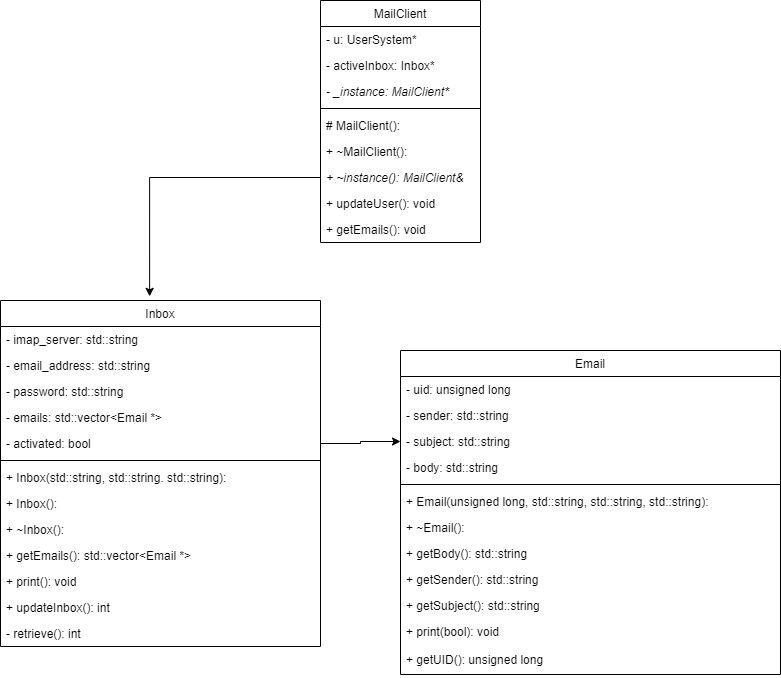

The diagram above was exported from draw.io. Its source (the exported page's mxGraphModel, read from the mxfile embedded in the PNG):
<mxGraphModel dx="1422" dy="762" grid="1" gridSize="10" guides="1" tooltips="1" connect="1" arrows="1" fold="1" page="1" pageScale="1" pageWidth="850" pageHeight="1100" math="0" shadow="0">
  <root>
    <mxCell id="0" />
    <mxCell id="1" parent="0" />
    <mxCell id="1NoW6ZsMR7YHRQh5ddxH-1" value="MailClient" style="swimlane;fontStyle=0;align=center;verticalAlign=top;childLayout=stackLayout;horizontal=1;startSize=26;horizontalStack=0;resizeParent=1;resizeParentMax=0;resizeLast=0;collapsible=1;marginBottom=0;" vertex="1" parent="1">
      <mxGeometry x="340" y="110" width="160" height="242" as="geometry" />
    </mxCell>
    <mxCell id="1NoW6ZsMR7YHRQh5ddxH-2" value="- u: UserSystem*" style="text;strokeColor=none;fillColor=none;align=left;verticalAlign=top;spacingLeft=4;spacingRight=4;overflow=hidden;rotatable=0;points=[[0,0.5],[1,0.5]];portConstraint=eastwest;" vertex="1" parent="1NoW6ZsMR7YHRQh5ddxH-1">
      <mxGeometry y="26" width="160" height="26" as="geometry" />
    </mxCell>
    <mxCell id="1NoW6ZsMR7YHRQh5ddxH-5" value="- activeInbox: Inbox*" style="text;strokeColor=none;fillColor=none;align=left;verticalAlign=top;spacingLeft=4;spacingRight=4;overflow=hidden;rotatable=0;points=[[0,0.5],[1,0.5]];portConstraint=eastwest;" vertex="1" parent="1NoW6ZsMR7YHRQh5ddxH-1">
      <mxGeometry y="52" width="160" height="26" as="geometry" />
    </mxCell>
    <mxCell id="1NoW6ZsMR7YHRQh5ddxH-7" value="- _instance: MailClient*" style="text;strokeColor=none;fillColor=none;align=left;verticalAlign=top;spacingLeft=4;spacingRight=4;overflow=hidden;rotatable=0;points=[[0,0.5],[1,0.5]];portConstraint=eastwest;fontStyle=2" vertex="1" parent="1NoW6ZsMR7YHRQh5ddxH-1">
      <mxGeometry y="78" width="160" height="26" as="geometry" />
    </mxCell>
    <mxCell id="1NoW6ZsMR7YHRQh5ddxH-3" value="" style="line;strokeWidth=1;fillColor=none;align=left;verticalAlign=middle;spacingTop=-1;spacingLeft=3;spacingRight=3;rotatable=0;labelPosition=right;points=[];portConstraint=eastwest;" vertex="1" parent="1NoW6ZsMR7YHRQh5ddxH-1">
      <mxGeometry y="104" width="160" height="8" as="geometry" />
    </mxCell>
    <mxCell id="1NoW6ZsMR7YHRQh5ddxH-4" value="# MailClient():" style="text;strokeColor=none;fillColor=none;align=left;verticalAlign=top;spacingLeft=4;spacingRight=4;overflow=hidden;rotatable=0;points=[[0,0.5],[1,0.5]];portConstraint=eastwest;" vertex="1" parent="1NoW6ZsMR7YHRQh5ddxH-1">
      <mxGeometry y="112" width="160" height="26" as="geometry" />
    </mxCell>
    <mxCell id="1NoW6ZsMR7YHRQh5ddxH-8" value="+ ~MailClient():" style="text;strokeColor=none;fillColor=none;align=left;verticalAlign=top;spacingLeft=4;spacingRight=4;overflow=hidden;rotatable=0;points=[[0,0.5],[1,0.5]];portConstraint=eastwest;" vertex="1" parent="1NoW6ZsMR7YHRQh5ddxH-1">
      <mxGeometry y="138" width="160" height="26" as="geometry" />
    </mxCell>
    <mxCell id="1NoW6ZsMR7YHRQh5ddxH-6" value="+ ~instance(): MailClient&amp;" style="text;strokeColor=none;fillColor=none;align=left;verticalAlign=top;spacingLeft=4;spacingRight=4;overflow=hidden;rotatable=0;points=[[0,0.5],[1,0.5]];portConstraint=eastwest;fontStyle=2" vertex="1" parent="1NoW6ZsMR7YHRQh5ddxH-1">
      <mxGeometry y="164" width="160" height="26" as="geometry" />
    </mxCell>
    <mxCell id="1NoW6ZsMR7YHRQh5ddxH-10" value="+ updateUser(): void" style="text;strokeColor=none;fillColor=none;align=left;verticalAlign=top;spacingLeft=4;spacingRight=4;overflow=hidden;rotatable=0;points=[[0,0.5],[1,0.5]];portConstraint=eastwest;" vertex="1" parent="1NoW6ZsMR7YHRQh5ddxH-1">
      <mxGeometry y="190" width="160" height="26" as="geometry" />
    </mxCell>
    <mxCell id="1NoW6ZsMR7YHRQh5ddxH-9" value="+ getEmails(): void" style="text;strokeColor=none;fillColor=none;align=left;verticalAlign=top;spacingLeft=4;spacingRight=4;overflow=hidden;rotatable=0;points=[[0,0.5],[1,0.5]];portConstraint=eastwest;" vertex="1" parent="1NoW6ZsMR7YHRQh5ddxH-1">
      <mxGeometry y="216" width="160" height="26" as="geometry" />
    </mxCell>
    <mxCell id="1NoW6ZsMR7YHRQh5ddxH-11" value="Inbox" style="swimlane;fontStyle=0;align=center;verticalAlign=top;childLayout=stackLayout;horizontal=1;startSize=26;horizontalStack=0;resizeParent=1;resizeParentMax=0;resizeLast=0;collapsible=1;marginBottom=0;" vertex="1" parent="1">
      <mxGeometry x="20" y="410" width="320" height="346" as="geometry" />
    </mxCell>
    <mxCell id="1NoW6ZsMR7YHRQh5ddxH-12" value="- imap_server: std::string" style="text;strokeColor=none;fillColor=none;align=left;verticalAlign=top;spacingLeft=4;spacingRight=4;overflow=hidden;rotatable=0;points=[[0,0.5],[1,0.5]];portConstraint=eastwest;" vertex="1" parent="1NoW6ZsMR7YHRQh5ddxH-11">
      <mxGeometry y="26" width="320" height="26" as="geometry" />
    </mxCell>
    <mxCell id="1NoW6ZsMR7YHRQh5ddxH-15" value="- email_address: std::string" style="text;strokeColor=none;fillColor=none;align=left;verticalAlign=top;spacingLeft=4;spacingRight=4;overflow=hidden;rotatable=0;points=[[0,0.5],[1,0.5]];portConstraint=eastwest;" vertex="1" parent="1NoW6ZsMR7YHRQh5ddxH-11">
      <mxGeometry y="52" width="320" height="26" as="geometry" />
    </mxCell>
    <mxCell id="1NoW6ZsMR7YHRQh5ddxH-17" value="- password: std::string" style="text;strokeColor=none;fillColor=none;align=left;verticalAlign=top;spacingLeft=4;spacingRight=4;overflow=hidden;rotatable=0;points=[[0,0.5],[1,0.5]];portConstraint=eastwest;" vertex="1" parent="1NoW6ZsMR7YHRQh5ddxH-11">
      <mxGeometry y="78" width="320" height="26" as="geometry" />
    </mxCell>
    <mxCell id="1NoW6ZsMR7YHRQh5ddxH-16" value="- emails: std::vector&lt;Email *&gt;" style="text;strokeColor=none;fillColor=none;align=left;verticalAlign=top;spacingLeft=4;spacingRight=4;overflow=hidden;rotatable=0;points=[[0,0.5],[1,0.5]];portConstraint=eastwest;" vertex="1" parent="1NoW6ZsMR7YHRQh5ddxH-11">
      <mxGeometry y="104" width="320" height="26" as="geometry" />
    </mxCell>
    <mxCell id="1NoW6ZsMR7YHRQh5ddxH-18" value="- activated: bool" style="text;strokeColor=none;fillColor=none;align=left;verticalAlign=top;spacingLeft=4;spacingRight=4;overflow=hidden;rotatable=0;points=[[0,0.5],[1,0.5]];portConstraint=eastwest;" vertex="1" parent="1NoW6ZsMR7YHRQh5ddxH-11">
      <mxGeometry y="130" width="320" height="26" as="geometry" />
    </mxCell>
    <mxCell id="1NoW6ZsMR7YHRQh5ddxH-13" value="" style="line;strokeWidth=1;fillColor=none;align=left;verticalAlign=middle;spacingTop=-1;spacingLeft=3;spacingRight=3;rotatable=0;labelPosition=right;points=[];portConstraint=eastwest;" vertex="1" parent="1NoW6ZsMR7YHRQh5ddxH-11">
      <mxGeometry y="156" width="320" height="8" as="geometry" />
    </mxCell>
    <mxCell id="1NoW6ZsMR7YHRQh5ddxH-14" value="+ Inbox(std::string, std::string. std::string):" style="text;strokeColor=none;fillColor=none;align=left;verticalAlign=top;spacingLeft=4;spacingRight=4;overflow=hidden;rotatable=0;points=[[0,0.5],[1,0.5]];portConstraint=eastwest;" vertex="1" parent="1NoW6ZsMR7YHRQh5ddxH-11">
      <mxGeometry y="164" width="320" height="26" as="geometry" />
    </mxCell>
    <mxCell id="1NoW6ZsMR7YHRQh5ddxH-20" value="+ Inbox():" style="text;strokeColor=none;fillColor=none;align=left;verticalAlign=top;spacingLeft=4;spacingRight=4;overflow=hidden;rotatable=0;points=[[0,0.5],[1,0.5]];portConstraint=eastwest;" vertex="1" parent="1NoW6ZsMR7YHRQh5ddxH-11">
      <mxGeometry y="190" width="320" height="26" as="geometry" />
    </mxCell>
    <mxCell id="1NoW6ZsMR7YHRQh5ddxH-19" value="+ ~Inbox():" style="text;strokeColor=none;fillColor=none;align=left;verticalAlign=top;spacingLeft=4;spacingRight=4;overflow=hidden;rotatable=0;points=[[0,0.5],[1,0.5]];portConstraint=eastwest;" vertex="1" parent="1NoW6ZsMR7YHRQh5ddxH-11">
      <mxGeometry y="216" width="320" height="26" as="geometry" />
    </mxCell>
    <mxCell id="1NoW6ZsMR7YHRQh5ddxH-22" value="+ getEmails(): std::vector&lt;Email *&gt;" style="text;strokeColor=none;fillColor=none;align=left;verticalAlign=top;spacingLeft=4;spacingRight=4;overflow=hidden;rotatable=0;points=[[0,0.5],[1,0.5]];portConstraint=eastwest;" vertex="1" parent="1NoW6ZsMR7YHRQh5ddxH-11">
      <mxGeometry y="242" width="320" height="26" as="geometry" />
    </mxCell>
    <mxCell id="1NoW6ZsMR7YHRQh5ddxH-21" value="+ print(): void" style="text;strokeColor=none;fillColor=none;align=left;verticalAlign=top;spacingLeft=4;spacingRight=4;overflow=hidden;rotatable=0;points=[[0,0.5],[1,0.5]];portConstraint=eastwest;" vertex="1" parent="1NoW6ZsMR7YHRQh5ddxH-11">
      <mxGeometry y="268" width="320" height="26" as="geometry" />
    </mxCell>
    <mxCell id="1NoW6ZsMR7YHRQh5ddxH-25" value="+ updateInbox(): int" style="text;strokeColor=none;fillColor=none;align=left;verticalAlign=top;spacingLeft=4;spacingRight=4;overflow=hidden;rotatable=0;points=[[0,0.5],[1,0.5]];portConstraint=eastwest;" vertex="1" parent="1NoW6ZsMR7YHRQh5ddxH-11">
      <mxGeometry y="294" width="320" height="26" as="geometry" />
    </mxCell>
    <mxCell id="1NoW6ZsMR7YHRQh5ddxH-23" value="- retrieve(): int" style="text;strokeColor=none;fillColor=none;align=left;verticalAlign=top;spacingLeft=4;spacingRight=4;overflow=hidden;rotatable=0;points=[[0,0.5],[1,0.5]];portConstraint=eastwest;" vertex="1" parent="1NoW6ZsMR7YHRQh5ddxH-11">
      <mxGeometry y="320" width="320" height="26" as="geometry" />
    </mxCell>
    <mxCell id="1NoW6ZsMR7YHRQh5ddxH-24" style="edgeStyle=orthogonalEdgeStyle;rounded=0;orthogonalLoop=1;jettySize=auto;html=1;entryX=0.466;entryY=-0.012;entryDx=0;entryDy=0;entryPerimeter=0;" edge="1" parent="1" source="1NoW6ZsMR7YHRQh5ddxH-6" target="1NoW6ZsMR7YHRQh5ddxH-11">
      <mxGeometry relative="1" as="geometry" />
    </mxCell>
    <mxCell id="1NoW6ZsMR7YHRQh5ddxH-26" value="Email" style="swimlane;fontStyle=0;align=center;verticalAlign=top;childLayout=stackLayout;horizontal=1;startSize=26;horizontalStack=0;resizeParent=1;resizeParentMax=0;resizeLast=0;collapsible=1;marginBottom=0;" vertex="1" parent="1">
      <mxGeometry x="420" y="460" width="380" height="324" as="geometry" />
    </mxCell>
    <mxCell id="1NoW6ZsMR7YHRQh5ddxH-27" value="- uid: unsigned long" style="text;strokeColor=none;fillColor=none;align=left;verticalAlign=top;spacingLeft=4;spacingRight=4;overflow=hidden;rotatable=0;points=[[0,0.5],[1,0.5]];portConstraint=eastwest;" vertex="1" parent="1NoW6ZsMR7YHRQh5ddxH-26">
      <mxGeometry y="26" width="380" height="26" as="geometry" />
    </mxCell>
    <mxCell id="1NoW6ZsMR7YHRQh5ddxH-31" value="- sender: std::string" style="text;strokeColor=none;fillColor=none;align=left;verticalAlign=top;spacingLeft=4;spacingRight=4;overflow=hidden;rotatable=0;points=[[0,0.5],[1,0.5]];portConstraint=eastwest;" vertex="1" parent="1NoW6ZsMR7YHRQh5ddxH-26">
      <mxGeometry y="52" width="380" height="26" as="geometry" />
    </mxCell>
    <mxCell id="1NoW6ZsMR7YHRQh5ddxH-32" value="- subject: std::string" style="text;strokeColor=none;fillColor=none;align=left;verticalAlign=top;spacingLeft=4;spacingRight=4;overflow=hidden;rotatable=0;points=[[0,0.5],[1,0.5]];portConstraint=eastwest;" vertex="1" parent="1NoW6ZsMR7YHRQh5ddxH-26">
      <mxGeometry y="78" width="380" height="26" as="geometry" />
    </mxCell>
    <mxCell id="1NoW6ZsMR7YHRQh5ddxH-33" value="- body: std::string" style="text;strokeColor=none;fillColor=none;align=left;verticalAlign=top;spacingLeft=4;spacingRight=4;overflow=hidden;rotatable=0;points=[[0,0.5],[1,0.5]];portConstraint=eastwest;" vertex="1" parent="1NoW6ZsMR7YHRQh5ddxH-26">
      <mxGeometry y="104" width="380" height="26" as="geometry" />
    </mxCell>
    <mxCell id="1NoW6ZsMR7YHRQh5ddxH-28" value="" style="line;strokeWidth=1;fillColor=none;align=left;verticalAlign=middle;spacingTop=-1;spacingLeft=3;spacingRight=3;rotatable=0;labelPosition=right;points=[];portConstraint=eastwest;" vertex="1" parent="1NoW6ZsMR7YHRQh5ddxH-26">
      <mxGeometry y="130" width="380" height="8" as="geometry" />
    </mxCell>
    <mxCell id="1NoW6ZsMR7YHRQh5ddxH-29" value="+ Email(unsigned long, std::string, std::string, std::string):" style="text;strokeColor=none;fillColor=none;align=left;verticalAlign=top;spacingLeft=4;spacingRight=4;overflow=hidden;rotatable=0;points=[[0,0.5],[1,0.5]];portConstraint=eastwest;" vertex="1" parent="1NoW6ZsMR7YHRQh5ddxH-26">
      <mxGeometry y="138" width="380" height="26" as="geometry" />
    </mxCell>
    <mxCell id="1NoW6ZsMR7YHRQh5ddxH-35" value="+ ~Email():" style="text;strokeColor=none;fillColor=none;align=left;verticalAlign=top;spacingLeft=4;spacingRight=4;overflow=hidden;rotatable=0;points=[[0,0.5],[1,0.5]];portConstraint=eastwest;" vertex="1" parent="1NoW6ZsMR7YHRQh5ddxH-26">
      <mxGeometry y="164" width="380" height="26" as="geometry" />
    </mxCell>
    <mxCell id="1NoW6ZsMR7YHRQh5ddxH-34" value="+ getBody(): std::string" style="text;strokeColor=none;fillColor=none;align=left;verticalAlign=top;spacingLeft=4;spacingRight=4;overflow=hidden;rotatable=0;points=[[0,0.5],[1,0.5]];portConstraint=eastwest;" vertex="1" parent="1NoW6ZsMR7YHRQh5ddxH-26">
      <mxGeometry y="190" width="380" height="26" as="geometry" />
    </mxCell>
    <mxCell id="1NoW6ZsMR7YHRQh5ddxH-36" value="+ getSender(): std::string" style="text;strokeColor=none;fillColor=none;align=left;verticalAlign=top;spacingLeft=4;spacingRight=4;overflow=hidden;rotatable=0;points=[[0,0.5],[1,0.5]];portConstraint=eastwest;" vertex="1" parent="1NoW6ZsMR7YHRQh5ddxH-26">
      <mxGeometry y="216" width="380" height="26" as="geometry" />
    </mxCell>
    <mxCell id="1NoW6ZsMR7YHRQh5ddxH-37" value="+ getSubject(): std::string" style="text;strokeColor=none;fillColor=none;align=left;verticalAlign=top;spacingLeft=4;spacingRight=4;overflow=hidden;rotatable=0;points=[[0,0.5],[1,0.5]];portConstraint=eastwest;" vertex="1" parent="1NoW6ZsMR7YHRQh5ddxH-26">
      <mxGeometry y="242" width="380" height="26" as="geometry" />
    </mxCell>
    <mxCell id="1NoW6ZsMR7YHRQh5ddxH-38" value="+ print(bool): void" style="text;strokeColor=none;fillColor=none;align=left;verticalAlign=top;spacingLeft=4;spacingRight=4;overflow=hidden;rotatable=0;points=[[0,0.5],[1,0.5]];portConstraint=eastwest;" vertex="1" parent="1NoW6ZsMR7YHRQh5ddxH-26">
      <mxGeometry y="268" width="380" height="28" as="geometry" />
    </mxCell>
    <mxCell id="1NoW6ZsMR7YHRQh5ddxH-39" value="+ getUID(): unsigned long" style="text;strokeColor=none;fillColor=none;align=left;verticalAlign=top;spacingLeft=4;spacingRight=4;overflow=hidden;rotatable=0;points=[[0,0.5],[1,0.5]];portConstraint=eastwest;" vertex="1" parent="1NoW6ZsMR7YHRQh5ddxH-26">
      <mxGeometry y="296" width="380" height="28" as="geometry" />
    </mxCell>
    <mxCell id="1NoW6ZsMR7YHRQh5ddxH-40" style="edgeStyle=orthogonalEdgeStyle;rounded=0;orthogonalLoop=1;jettySize=auto;html=1;entryX=0;entryY=0.5;entryDx=0;entryDy=0;" edge="1" parent="1" source="1NoW6ZsMR7YHRQh5ddxH-18" target="1NoW6ZsMR7YHRQh5ddxH-32">
      <mxGeometry relative="1" as="geometry" />
    </mxCell>
  </root>
</mxGraphModel>